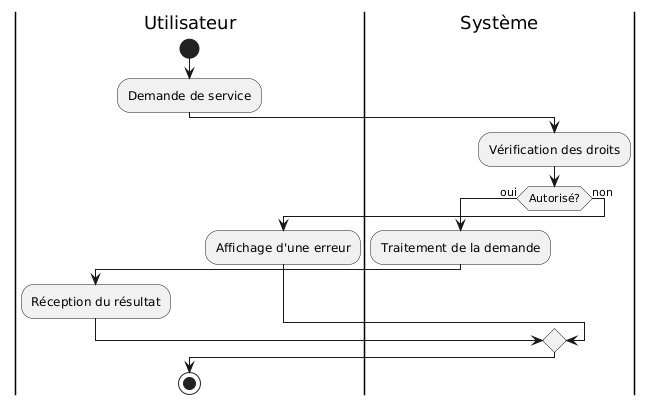

The diagram above was rendered by PlantUML. Its source (embedded in the PNG):
@startuml
|Utilisateur|
start
:Demande de service;
|Système|
:Vérification des droits;
if (Autorisé?) then (oui)
  :Traitement de la demande;
  |Utilisateur|
  :Réception du résultat;
else (non)
  |Utilisateur|
  :Affichage d'une erreur;
endif
stop
@enduml